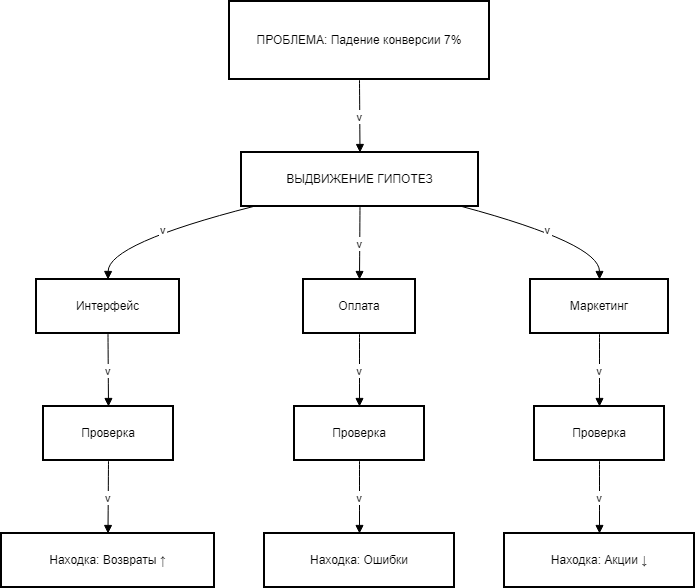

The diagram above was exported from draw.io. Its source (the exported page's mxGraphModel, read from the mxfile embedded in the PNG):
<mxGraphModel dx="1251" dy="637" grid="1" gridSize="10" guides="1" tooltips="1" connect="1" arrows="1" fold="1" page="1" pageScale="1" pageWidth="827" pageHeight="1169" math="0" shadow="0">
  <root>
    <mxCell id="0" />
    <mxCell id="1" parent="0" />
    <mxCell id="2" value="ПРОБЛЕМА: Падение конверсии 7%" style="whiteSpace=wrap;strokeWidth=2;" parent="1" vertex="1">
      <mxGeometry x="236" y="8" width="260" height="78" as="geometry" />
    </mxCell>
    <mxCell id="3" value="ВЫДВИЖЕНИЕ ГИПОТЕЗ" style="whiteSpace=wrap;strokeWidth=2;" parent="1" vertex="1">
      <mxGeometry x="248" y="159" width="237" height="54" as="geometry" />
    </mxCell>
    <mxCell id="4" value="Интерфейс" style="whiteSpace=wrap;strokeWidth=2;" parent="1" vertex="1">
      <mxGeometry x="43" y="286" width="143" height="54" as="geometry" />
    </mxCell>
    <mxCell id="5" value="Оплата" style="whiteSpace=wrap;strokeWidth=2;" parent="1" vertex="1">
      <mxGeometry x="310" y="286" width="112" height="54" as="geometry" />
    </mxCell>
    <mxCell id="6" value="Маркетинг" style="whiteSpace=wrap;strokeWidth=2;" parent="1" vertex="1">
      <mxGeometry x="537" y="286" width="138" height="54" as="geometry" />
    </mxCell>
    <mxCell id="7" value="Проверка" style="whiteSpace=wrap;strokeWidth=2;" parent="1" vertex="1">
      <mxGeometry x="50" y="413" width="130" height="54" as="geometry" />
    </mxCell>
    <mxCell id="8" value="Проверка" style="whiteSpace=wrap;strokeWidth=2;" parent="1" vertex="1">
      <mxGeometry x="301" y="413" width="130" height="54" as="geometry" />
    </mxCell>
    <mxCell id="9" value="Проверка" style="whiteSpace=wrap;strokeWidth=2;" parent="1" vertex="1">
      <mxGeometry x="541" y="413" width="130" height="54" as="geometry" />
    </mxCell>
    <mxCell id="10" value="Находка: Возвраты ↑" style="whiteSpace=wrap;strokeWidth=2;" parent="1" vertex="1">
      <mxGeometry x="8" y="540" width="213" height="54" as="geometry" />
    </mxCell>
    <mxCell id="11" value="Находка: Ошибки" style="whiteSpace=wrap;strokeWidth=2;" parent="1" vertex="1">
      <mxGeometry x="271" y="540" width="190" height="54" as="geometry" />
    </mxCell>
    <mxCell id="12" value="Находка: Акции ↓" style="whiteSpace=wrap;strokeWidth=2;" parent="1" vertex="1">
      <mxGeometry x="511" y="540" width="190" height="54" as="geometry" />
    </mxCell>
    <mxCell id="13" value="v" style="curved=1;startArrow=none;endArrow=block;exitX=0.5;exitY=1;entryX=0.5;entryY=0;" parent="1" source="2" target="3" edge="1">
      <mxGeometry relative="1" as="geometry">
        <Array as="points" />
      </mxGeometry>
    </mxCell>
    <mxCell id="14" value="v" style="curved=1;startArrow=none;endArrow=block;exitX=0.05;exitY=1;entryX=0.5;entryY=0;" parent="1" source="3" target="4" edge="1">
      <mxGeometry relative="1" as="geometry">
        <Array as="points">
          <mxPoint x="115" y="250" />
        </Array>
      </mxGeometry>
    </mxCell>
    <mxCell id="15" value="v" style="curved=1;startArrow=none;endArrow=block;exitX=0.5;exitY=1;entryX=0.5;entryY=0;" parent="1" source="3" target="5" edge="1">
      <mxGeometry relative="1" as="geometry">
        <Array as="points" />
      </mxGeometry>
    </mxCell>
    <mxCell id="16" value="v" style="curved=1;startArrow=none;endArrow=block;exitX=0.93;exitY=1;entryX=0.5;entryY=0;" parent="1" source="3" target="6" edge="1">
      <mxGeometry relative="1" as="geometry">
        <Array as="points">
          <mxPoint x="606" y="250" />
        </Array>
      </mxGeometry>
    </mxCell>
    <mxCell id="17" value="v" style="curved=1;startArrow=none;endArrow=block;exitX=0.5;exitY=1;entryX=0.5;entryY=0;" parent="1" source="4" target="7" edge="1">
      <mxGeometry relative="1" as="geometry">
        <Array as="points" />
      </mxGeometry>
    </mxCell>
    <mxCell id="18" value="v" style="curved=1;startArrow=none;endArrow=block;exitX=0.5;exitY=1;entryX=0.5;entryY=0;" parent="1" source="5" target="8" edge="1">
      <mxGeometry relative="1" as="geometry">
        <Array as="points" />
      </mxGeometry>
    </mxCell>
    <mxCell id="19" value="v" style="curved=1;startArrow=none;endArrow=block;exitX=0.5;exitY=1;entryX=0.5;entryY=0;" parent="1" source="6" target="9" edge="1">
      <mxGeometry relative="1" as="geometry">
        <Array as="points" />
      </mxGeometry>
    </mxCell>
    <mxCell id="20" value="v" style="curved=1;startArrow=none;endArrow=block;exitX=0.5;exitY=1;entryX=0.5;entryY=0;" parent="1" source="7" target="10" edge="1">
      <mxGeometry relative="1" as="geometry">
        <Array as="points" />
      </mxGeometry>
    </mxCell>
    <mxCell id="21" value="v" style="curved=1;startArrow=none;endArrow=block;exitX=0.5;exitY=1;entryX=0.5;entryY=0;" parent="1" source="8" target="11" edge="1">
      <mxGeometry relative="1" as="geometry">
        <Array as="points" />
      </mxGeometry>
    </mxCell>
    <mxCell id="22" value="v" style="curved=1;startArrow=none;endArrow=block;exitX=0.5;exitY=1;entryX=0.5;entryY=0;" parent="1" source="9" target="12" edge="1">
      <mxGeometry relative="1" as="geometry">
        <Array as="points" />
      </mxGeometry>
    </mxCell>
  </root>
</mxGraphModel>